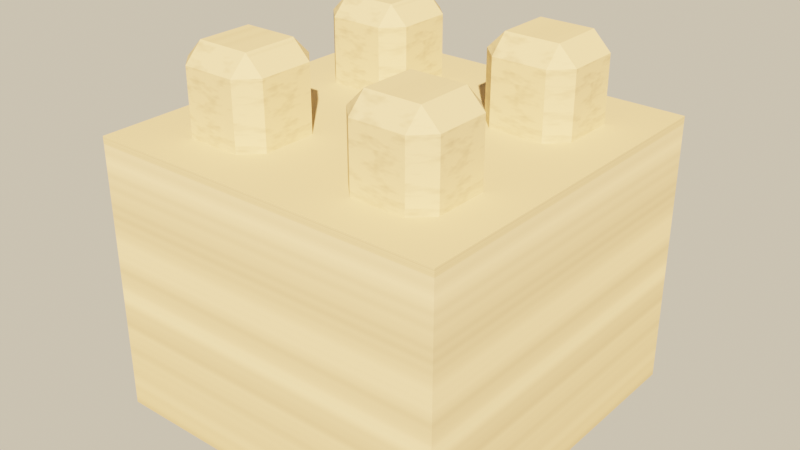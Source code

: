 # Source: source.blend  (saved by Blender 5.2.45; exported with 4.5.12 LTS)
import bpy
from mathutils import Matrix  # noqa: F401  (used for matrix-valued properties, if any)

bpy.ops.wm.read_factory_settings(use_empty=True)
scene = bpy.context.scene
scene.name = 'Scene'

# ---- images (referenced by path relative to the original .blend; pixels are not part of the script)
import os
ASSET_DIR = os.environ.get("B2B_ASSET_DIR", "")  # directory of the original .blend (textures are referenced by path, not embedded)
HERE = os.path.dirname(os.path.abspath(__file__))  # packed textures are extracted next to this script under _unpacked/

def load_image(name, relpath, width, height, colorspace="sRGB"):
    """Load a texture the original file referenced (path relative to the .blend, or extracted next to this script)."""
    p = next((c for c in (os.path.join(HERE, relpath), os.path.join(ASSET_DIR, relpath)) if relpath and os.path.exists(c)), "")
    if p:
        img = bpy.data.images.load(p, check_existing=True)
        img.name = name
    else:  # same state as the original file: an image datablock whose file is absent (Cycles renders it pink)
        img = bpy.data.images.new(name, width, height)
        img.source = "FILE"
        img.filepath = "//" + (relpath or name)
    img.colorspace_settings.name = colorspace
    return img
img_wall_stone_tex = load_image('wall_stone_tex', '_unpacked/wall_stone_tex.6a9fd6d0.png', 512, 512, 'sRGB')
img_deck_stone_tex = load_image('deck_stone_tex', '_unpacked/deck_stone_tex.d178dea0.png', 512, 512, 'sRGB')
img_merlons_stone_tex = load_image('merlons_stone_tex', '_unpacked/merlons_stone_tex.f565c6ee.png', 512, 512, 'sRGB')

# ---- materials (node trees are filled in below, after node groups)
mat_wall_stone = bpy.data.materials.new('wall_stone')
mat_deck_stone = bpy.data.materials.new('deck_stone')
mat_merlons_stone = bpy.data.materials.new('merlons_stone')

# ---- material node trees
mat_wall_stone.use_nodes = True; mat_wall_stone.node_tree.nodes.clear()
_N = mat_wall_stone.node_tree.nodes; _L = mat_wall_stone.node_tree.links
n0 = _N.new('ShaderNodeBsdfPrincipled'); n0.name = 'Principled BSDF'; n0.location = (-200, 100)
n0.inputs[2].default_value = 1.0
n0.inputs[10].default_value = 0.005
n1 = _N.new('ShaderNodeOutputMaterial'); n1.name = 'Material Output'; n1.location = (200, 100)
n2 = _N.new('ShaderNodeTexImage'); n2.name = 'Image Texture'; n2.location = (0, 0)
n2.image = img_wall_stone_tex
_L.new(n0.outputs[0], n1.inputs[0])
_L.new(n2.outputs[0], n0.inputs[0])
n1.is_active_output = True
mat_deck_stone.use_nodes = True; mat_deck_stone.node_tree.nodes.clear()
_N = mat_deck_stone.node_tree.nodes; _L = mat_deck_stone.node_tree.links
n0 = _N.new('ShaderNodeBsdfPrincipled'); n0.name = 'Principled BSDF'; n0.location = (-200, 100)
n0.inputs[2].default_value = 1.0
n0.inputs[10].default_value = 0.005
n1 = _N.new('ShaderNodeOutputMaterial'); n1.name = 'Material Output'; n1.location = (200, 100)
n2 = _N.new('ShaderNodeTexImage'); n2.name = 'Image Texture'; n2.location = (0, 0)
n2.image = img_deck_stone_tex
n3 = _N.new('ShaderNodeMix'); n3.name = 'Mix'; n3.location = (0, 0)
n3.data_type = 'RGBA'
n3.blend_type = 'MULTIPLY'
n3.inputs[0].default_value = 1.0
n3.inputs[6].default_value = (0.807, 0.6724, 0.4342, 1.0)
_L.new(n0.outputs[0], n1.inputs[0])
_L.new(n2.outputs[0], n3.inputs[7])
_L.new(n3.outputs[2], n0.inputs[0])
n1.is_active_output = True
mat_merlons_stone.use_nodes = True; mat_merlons_stone.node_tree.nodes.clear()
_N = mat_merlons_stone.node_tree.nodes; _L = mat_merlons_stone.node_tree.links
n0 = _N.new('ShaderNodeBsdfPrincipled'); n0.name = 'Principled BSDF'; n0.location = (-200, 100)
n0.inputs[2].default_value = 1.0
n0.inputs[10].default_value = 0.005
n1 = _N.new('ShaderNodeOutputMaterial'); n1.name = 'Material Output'; n1.location = (200, 100)
n2 = _N.new('ShaderNodeTexImage'); n2.name = 'Image Texture'; n2.location = (0, 0)
n2.image = img_merlons_stone_tex
n3 = _N.new('ShaderNodeMix'); n3.name = 'Mix'; n3.location = (0, 0)
n3.data_type = 'RGBA'
n3.blend_type = 'MULTIPLY'
n3.inputs[0].default_value = 1.0
n3.inputs[6].default_value = (0.807, 0.6724, 0.4342, 1.0)
_L.new(n0.outputs[0], n1.inputs[0])
_L.new(n2.outputs[0], n3.inputs[7])
_L.new(n3.outputs[2], n0.inputs[0])
n1.is_active_output = True

# ---- world
world_game_world = bpy.data.worlds.new('game_world'); scene.world = world_game_world
world_game_world.use_nodes = True; world_game_world.node_tree.nodes.clear()
_N = world_game_world.node_tree.nodes; _L = world_game_world.node_tree.links
n0 = _N.new('ShaderNodeBackground'); n0.name = 'Background'; n0.location = (-200, 100)
n0.inputs[0].default_value = (0.5149, 0.5457, 0.5079, 1.0)
n0.inputs[1].default_value = 0.16
n1 = _N.new('ShaderNodeOutputWorld'); n1.name = 'World Output'; n1.location = (200, 100)
n2 = _N.new('ShaderNodeBackground'); n2.name = 'Background.001'; n2.location = (0, 0)
n2.inputs[0].default_value = (0.9301, 0.7682, 0.5271, 1.0)
n3 = _N.new('ShaderNodeLightPath'); n3.name = 'Light Path'; n3.location = (0, 0)
n4 = _N.new('ShaderNodeMixShader'); n4.name = 'Mix Shader'; n4.location = (0, 0)
_L.new(n0.outputs[0], n4.inputs[1])
_L.new(n2.outputs[0], n4.inputs[2])
_L.new(n3.outputs[0], n4.inputs[0])
_L.new(n4.outputs[0], n1.inputs[0])
n1.is_active_output = True

# ---- lights
light_game_sun = bpy.data.lights.new('game_sun', 'SUN')
light_game_sun.color = (1.0, 0.6445, 0.3372)
light_game_sun.angle = 0.02
light_game_sun.energy = 13.6

# ---- meshes
me_wall = bpy.data.meshes.new('wall')
me_wall.from_pydata([(-0.5, -0.5, 0.0), (-0.5, -0.5, 0.75), (-0.5, 0.5, 0.0), (-0.5, 0.5, 0.75), (0.5, -0.5, 0.0), (0.5, -0.5, 0.75), (0.5, 0.5, 0.0), (0.5, 0.5, 0.75)], [], [(0, 1, 3, 2), (2, 3, 7, 6), (6, 7, 5, 4), (4, 5, 1, 0), (2, 6, 4, 0), (7, 3, 1, 5)])
_uv = me_wall.uv_layers.new(name='UVMap')
_uv.uv.foreach_set('vector', [0.5, 0.0, 0.5, 1.0, 0.5, 1.0, 0.5, 0.0, 0.5, 0.0, 0.5, 1.0, 0.5, 1.0, 0.5, 0.0, 0.5, 0.0, 0.5, 1.0, 0.5, 1.0, 0.5, 0.0, 0.5, 0.0, 0.5, 1.0, 0.5, 1.0, 0.5, 0.0, 0.5, 0.0, 0.5, 0.0, 0.5, 0.0, 0.5, 0.0, 0.5, 1.0, 0.5, 1.0, 0.5, 1.0, 0.5, 1.0])
me_wall.materials.append(mat_wall_stone)
me_wall.update()
me_deck = bpy.data.meshes.new('deck')
me_deck.from_pydata([(-0.5, -0.5, 0.75), (-0.5, -0.5, 0.77), (-0.5, 0.5, 0.75), (-0.5, 0.5, 0.77), (0.5, -0.5, 0.75), (0.5, -0.5, 0.77), (0.5, 0.5, 0.75), (0.5, 0.5, 0.77)], [], [(0, 1, 3, 2), (2, 3, 7, 6), (6, 7, 5, 4), (4, 5, 1, 0), (2, 6, 4, 0), (7, 3, 1, 5)])
_uv = me_deck.uv_layers.new(name='UVMap')
_uv.uv.foreach_set('vector', [0.5, 0.0, 0.5, 1.0, 0.5, 1.0, 0.5, 0.0, 0.5, 0.0, 0.5, 1.0, 0.5, 1.0, 0.5, 0.0, 0.5, 0.0, 0.5, 1.0, 0.5, 1.0, 0.5, 0.0, 0.5, 0.0, 0.5, 1.0, 0.5, 1.0, 0.5, 0.0, 0.5, 0.0, 0.5, 0.0, 0.5, 0.0, 0.5, 0.0, 0.5, 1.0, 0.5, 1.0, 0.5, 1.0, 0.5, 1.0])
me_deck.materials.append(mat_deck_stone)
me_deck.update()
me_merlons = bpy.data.meshes.new('merlons')
me_merlons.from_pydata([(-0.325, -0.375, 0.77), (-0.375, -0.325, 0.77), (-0.325, -0.375, 0.95), (-0.325, -0.325, 1.0), (-0.375, -0.325, 0.95), (-0.375, -0.175, 0.77), (-0.325, -0.125, 0.77), (-0.325, -0.175, 1.0), (-0.325, -0.125, 0.95), (-0.375, -0.175, 0.95), (-0.125, -0.325, 0.77), (-0.175, -0.375, 0.77), (-0.175, -0.325, 1.0), (-0.175, -0.375, 0.95), (-0.125, -0.325, 0.95), (-0.175, -0.125, 0.77), (-0.125, -0.175, 0.77), (-0.175, -0.175, 1.0), (-0.125, -0.175, 0.95), (-0.175, -0.125, 0.95), (-0.325, 0.125, 0.77), (-0.375, 0.175, 0.77), (-0.325, 0.125, 0.95), (-0.325, 0.175, 1.0), (-0.375, 0.175, 0.95), (-0.375, 0.325, 0.77), (-0.325, 0.375, 0.77), (-0.325, 0.325, 1.0), (-0.325, 0.375, 0.95), (-0.375, 0.325, 0.95), (-0.125, 0.175, 0.77), (-0.175, 0.125, 0.77), (-0.175, 0.175, 1.0), (-0.175, 0.125, 0.95), (-0.125, 0.175, 0.95), (-0.175, 0.375, 0.77), (-0.125, 0.325, 0.77), (-0.175, 0.325, 1.0), (-0.125, 0.325, 0.95), (-0.175, 0.375, 0.95), (0.175, -0.375, 0.77), (0.125, -0.325, 0.77), (0.175, -0.375, 0.95), (0.175, -0.325, 1.0), (0.125, -0.325, 0.95), (0.125, -0.175, 0.77), (0.175, -0.125, 0.77), (0.175, -0.175, 1.0), (0.175, -0.125, 0.95), (0.125, -0.175, 0.95), (0.375, -0.325, 0.77), (0.325, -0.375, 0.77), (0.325, -0.325, 1.0), (0.325, -0.375, 0.95), (0.375, -0.325, 0.95), (0.325, -0.125, 0.77), (0.375, -0.175, 0.77), (0.325, -0.175, 1.0), (0.375, -0.175, 0.95), (0.325, -0.125, 0.95), (0.175, 0.125, 0.77), (0.125, 0.175, 0.77), (0.175, 0.125, 0.95), (0.175, 0.175, 1.0), (0.125, 0.175, 0.95), (0.125, 0.325, 0.77), (0.175, 0.375, 0.77), (0.175, 0.325, 1.0), (0.175, 0.375, 0.95), (0.125, 0.325, 0.95), (0.375, 0.175, 0.77), (0.325, 0.125, 0.77), (0.325, 0.175, 1.0), (0.325, 0.125, 0.95), (0.375, 0.175, 0.95), (0.325, 0.375, 0.77), (0.375, 0.325, 0.77), (0.325, 0.325, 1.0), (0.375, 0.325, 0.95), (0.325, 0.375, 0.95)], [], [(2, 3, 4), (7, 8, 9), (12, 13, 14), (17, 18, 19), (22, 23, 24), (27, 28, 29), (32, 33, 34), (37, 38, 39), (42, 43, 44), (47, 48, 49), (52, 53, 54), (57, 58, 59), (62, 63, 64), (67, 68, 69), (72, 73, 74), (77, 78, 79), (0, 2, 4, 1), (3, 7, 9, 4), (8, 6, 5, 9), (7, 17, 19, 8), (18, 16, 15, 19), (17, 12, 14, 18), (13, 11, 10, 14), (12, 3, 2, 13), (20, 22, 24, 21), (23, 27, 29, 24), (28, 26, 25, 29), (27, 37, 39, 28), (38, 36, 35, 39), (37, 32, 34, 38), (33, 31, 30, 34), (32, 23, 22, 33), (40, 42, 44, 41), (43, 47, 49, 44), (48, 46, 45, 49), (47, 57, 59, 48), (58, 56, 55, 59), (57, 52, 54, 58), (53, 51, 50, 54), (52, 43, 42, 53), (60, 62, 64, 61), (63, 67, 69, 64), (68, 66, 65, 69), (67, 77, 79, 68), (78, 76, 75, 79), (77, 72, 74, 78), (73, 71, 70, 74), (72, 63, 62, 73), (5, 6, 15, 16, 10, 11, 0, 1), (1, 4, 9, 5), (11, 13, 2, 0), (17, 7, 3, 12), (6, 8, 19, 15), (16, 18, 14, 10), (25, 26, 35, 36, 30, 31, 20, 21), (21, 24, 29, 25), (31, 33, 22, 20), (37, 27, 23, 32), (26, 28, 39, 35), (36, 38, 34, 30), (45, 46, 55, 56, 50, 51, 40, 41), (41, 44, 49, 45), (51, 53, 42, 40), (57, 47, 43, 52), (46, 48, 59, 55), (56, 58, 54, 50), (65, 66, 75, 76, 70, 71, 60, 61), (61, 64, 69, 65), (71, 73, 62, 60), (77, 67, 63, 72), (66, 68, 79, 75), (76, 78, 74, 70)])
_uv = me_merlons.uv_layers.new(name='UVMap')
_uv.uv.foreach_set('vector', [0.675, 0.7826, 0.675, 1.0, 0.625, 0.7826, 0.675, 1.0, 0.675, 0.7826, 0.625, 0.7826, 0.825, 1.0, 0.825, 0.7826, 0.875, 0.7826, 0.825, 1.0, 0.875, 0.7826, 0.825, 0.7826, 0.675, 0.7826, 0.675, 1.0, 0.625, 0.7826, 0.675, 1.0, 0.675, 0.7826, 0.625, 0.7826, 0.825, 1.0, 0.825, 0.7826, 0.875, 0.7826, 0.825, 1.0, 0.875, 0.7826, 0.825, 0.7826, 0.175, 0.7826, 0.175, 1.0, 0.125, 0.7826, 0.175, 1.0, 0.175, 0.7826, 0.125, 0.7826, 0.325, 1.0, 0.325, 0.7826, 0.375, 0.7826, 0.325, 1.0, 0.375, 0.7826, 0.325, 0.7826, 0.175, 0.7826, 0.175, 1.0, 0.125, 0.7826, 0.175, 1.0, 0.175, 0.7826, 0.125, 0.7826, 0.325, 1.0, 0.325, 0.7826, 0.375, 0.7826, 0.325, 1.0, 0.375, 0.7826, 0.325, 0.7826, 0.625, 0.0, 0.625, 0.7826, 0.675, 0.7826, 0.675, 0.0, 0.675, 1.0, 0.675, 1.0, 0.625, 0.7826, 0.625, 0.7826, 0.875, 0.7826, 0.875, 0.0, 0.825, 0.0, 0.825, 0.7826, 0.675, 1.0, 0.825, 1.0, 0.825, 0.7826, 0.675, 0.7826, 0.825, 0.7826, 0.825, 0.0, 0.875, 0.0, 0.875, 0.7826, 0.825, 1.0, 0.825, 1.0, 0.875, 0.7826, 0.875, 0.7826, 0.625, 0.7826, 0.625, 0.0, 0.675, 0.0, 0.675, 0.7826, 0.825, 1.0, 0.675, 1.0, 0.675, 0.7826, 0.825, 0.7826, 0.125, 0.0, 0.125, 0.7826, 0.175, 0.7826, 0.175, 0.0, 0.675, 1.0, 0.675, 1.0, 0.625, 0.7826, 0.625, 0.7826, 0.375, 0.7826, 0.375, 0.0, 0.325, 0.0, 0.325, 0.7826, 0.675, 1.0, 0.825, 1.0, 0.825, 0.7826, 0.675, 0.7826, 0.325, 0.7826, 0.325, 0.0, 0.375, 0.0, 0.375, 0.7826, 0.825, 1.0, 0.825, 1.0, 0.875, 0.7826, 0.875, 0.7826, 0.125, 0.7826, 0.125, 0.0, 0.175, 0.0, 0.175, 0.7826, 0.825, 1.0, 0.675, 1.0, 0.675, 0.7826, 0.825, 0.7826, 0.625, 0.0, 0.625, 0.7826, 0.675, 0.7826, 0.675, 0.0, 0.175, 1.0, 0.175, 1.0, 0.125, 0.7826, 0.125, 0.7826, 0.875, 0.7826, 0.875, 0.0, 0.825, 0.0, 0.825, 0.7826, 0.175, 1.0, 0.325, 1.0, 0.325, 0.7826, 0.175, 0.7826, 0.825, 0.7826, 0.825, 0.0, 0.875, 0.0, 0.875, 0.7826, 0.325, 1.0, 0.325, 1.0, 0.375, 0.7826, 0.375, 0.7826, 0.625, 0.7826, 0.625, 0.0, 0.675, 0.0, 0.675, 0.7826, 0.325, 1.0, 0.175, 1.0, 0.175, 0.7826, 0.325, 0.7826, 0.125, 0.0, 0.125, 0.7826, 0.175, 0.7826, 0.175, 0.0, 0.175, 1.0, 0.175, 1.0, 0.125, 0.7826, 0.125, 0.7826, 0.375, 0.7826, 0.375, 0.0, 0.325, 0.0, 0.325, 0.7826, 0.175, 1.0, 0.325, 1.0, 0.325, 0.7826, 0.175, 0.7826, 0.325, 0.7826, 0.325, 0.0, 0.375, 0.0, 0.375, 0.7826, 0.325, 1.0, 0.325, 1.0, 0.375, 0.7826, 0.375, 0.7826, 0.125, 0.7826, 0.125, 0.0, 0.175, 0.0, 0.175, 0.7826, 0.325, 1.0, 0.175, 1.0, 0.175, 0.7826, 0.325, 0.7826, 0.625, 0.0, 0.675, 0.0, 0.825, 0.0, 0.875, 0.0, 0.875, 0.0, 0.825, 0.0, 0.675, 0.0, 0.625, 0.0, 0.675, 0.0, 0.675, 0.7826, 0.825, 0.7826, 0.825, 0.0, 0.825, 0.0, 0.825, 0.7826, 0.675, 0.7826, 0.675, 0.0, 0.825, 1.0, 0.675, 1.0, 0.675, 1.0, 0.825, 1.0, 0.675, 0.0, 0.675, 0.7826, 0.825, 0.7826, 0.825, 0.0, 0.825, 0.0, 0.825, 0.7826, 0.675, 0.7826, 0.675, 0.0, 0.625, 0.0, 0.675, 0.0, 0.825, 0.0, 0.875, 0.0, 0.875, 0.0, 0.825, 0.0, 0.675, 0.0, 0.625, 0.0, 0.175, 0.0, 0.175, 0.7826, 0.325, 0.7826, 0.325, 0.0, 0.825, 0.0, 0.825, 0.7826, 0.675, 0.7826, 0.675, 0.0, 0.825, 1.0, 0.675, 1.0, 0.675, 1.0, 0.825, 1.0, 0.675, 0.0, 0.675, 0.7826, 0.825, 0.7826, 0.825, 0.0, 0.325, 0.0, 0.325, 0.7826, 0.175, 0.7826, 0.175, 0.0, 0.125, 0.0, 0.175, 0.0, 0.325, 0.0, 0.375, 0.0, 0.375, 0.0, 0.325, 0.0, 0.175, 0.0, 0.125, 0.0, 0.675, 0.0, 0.675, 0.7826, 0.825, 0.7826, 0.825, 0.0, 0.325, 0.0, 0.325, 0.7826, 0.175, 0.7826, 0.175, 0.0, 0.325, 1.0, 0.175, 1.0, 0.175, 1.0, 0.325, 1.0, 0.175, 0.0, 0.175, 0.7826, 0.325, 0.7826, 0.325, 0.0, 0.825, 0.0, 0.825, 0.7826, 0.675, 0.7826, 0.675, 0.0, 0.125, 0.0, 0.175, 0.0, 0.325, 0.0, 0.375, 0.0, 0.375, 0.0, 0.325, 0.0, 0.175, 0.0, 0.125, 0.0, 0.175, 0.0, 0.175, 0.7826, 0.325, 0.7826, 0.325, 0.0, 0.325, 0.0, 0.325, 0.7826, 0.175, 0.7826, 0.175, 0.0, 0.325, 1.0, 0.175, 1.0, 0.175, 1.0, 0.325, 1.0, 0.175, 0.0, 0.175, 0.7826, 0.325, 0.7826, 0.325, 0.0, 0.325, 0.0, 0.325, 0.7826, 0.175, 0.7826, 0.175, 0.0])
me_merlons.materials.append(mat_merlons_stone)
me_merlons.update()

# ---- objects
ob_wall = bpy.data.objects.new('wall', me_wall)
ob_deck = bpy.data.objects.new('deck', me_deck)
ob_merlons = bpy.data.objects.new('merlons', me_merlons)
ob_game_sun = bpy.data.objects.new('game_sun', light_game_sun)

# ---- transforms, parenting, visibility, modifiers, constraints
ob_wall.location = (0.0, 0.0, 0.0)
ob_deck.location = (0.0, 0.0, 0.0)
ob_merlons.location = (0.0, 0.0, 0.0)
ob_game_sun.location = (0.0, 0.0, 0.0)
ob_game_sun.rotation_euler = (0.9076, 3.002e-09, 0.6981)

# ---- collection membership
scene.collection.objects.link(ob_wall)
scene.collection.objects.link(ob_deck)
scene.collection.objects.link(ob_merlons)
scene.collection.objects.link(ob_game_sun)

# ---- scene / render settings (as saved in the file)
scene.frame_start = 1; scene.frame_end = 250; scene.frame_set(1)
scene.render.engine = 'BLENDER_EEVEE_NEXT'
scene.render.resolution_x = 1280
scene.render.resolution_y = 720
scene.render.bake_bias = 0.0
scene.render.bake_samples = 0
scene.render.compositor_device = 'GPU'
scene.eevee.use_volume_custom_range = False
scene.eevee.fast_gi_thickness_near = 0.1
scene.eevee.fast_gi_thickness_far = 0.0
scene.eevee.ray_tracing_options.screen_trace_thickness = 0.1
scene.view_settings.view_transform = 'Filmic'
scene.view_settings.exposure = -0.04394
bpy.context.view_layer.update()

# ---- added for rendering (the .blend has no active camera): camera
cam_auto = bpy.data.cameras.new('AutoCamera')
cam_auto.lens = 50.0
cam_auto.sensor_width = 36.0
cam_auto.clip_end = 1000.0
ob_auto_camera = bpy.data.objects.new('AutoCamera', cam_auto)
scene.collection.objects.link(ob_auto_camera)
ob_auto_camera.location = (1.60254, -1.92304, 1.78203)
ob_auto_camera.rotation_euler = (1.09748, -7.21219e-08, 0.694738)
scene.camera = ob_auto_camera
bpy.context.view_layer.update()

